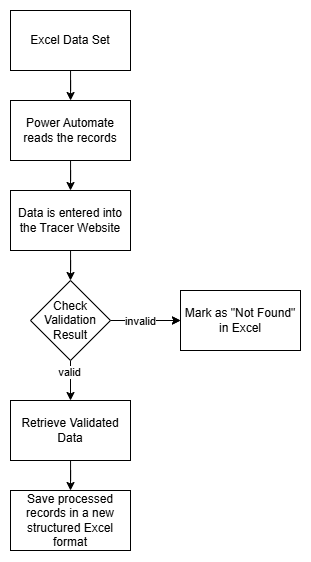

The diagram above was exported from draw.io. Its source (the exported page's mxGraphModel, read from the mxfile embedded in the PNG):
<mxGraphModel dx="925" dy="531" grid="1" gridSize="10" guides="1" tooltips="1" connect="1" arrows="1" fold="1" page="1" pageScale="1" pageWidth="850" pageHeight="1100" math="0" shadow="0">
  <root>
    <mxCell id="0" />
    <mxCell id="1" parent="0" />
    <mxCell id="lkQEkhuyIn9QZw8w7UPB-29" edge="1" parent="1" source="lkQEkhuyIn9QZw8w7UPB-1" style="edgeStyle=orthogonalEdgeStyle;rounded=0;orthogonalLoop=1;jettySize=auto;html=1;" target="lkQEkhuyIn9QZw8w7UPB-2" value="">
      <mxGeometry relative="1" as="geometry" />
    </mxCell>
    <mxCell id="lkQEkhuyIn9QZw8w7UPB-1" parent="1" style="rounded=0;whiteSpace=wrap;html=1;" value="Excel Data Set" vertex="1">
      <mxGeometry height="60" width="120" x="330" y="50" as="geometry" />
    </mxCell>
    <mxCell id="lkQEkhuyIn9QZw8w7UPB-30" edge="1" parent="1" source="lkQEkhuyIn9QZw8w7UPB-2" style="edgeStyle=orthogonalEdgeStyle;rounded=0;orthogonalLoop=1;jettySize=auto;html=1;entryX=0.5;entryY=0;entryDx=0;entryDy=0;" target="lkQEkhuyIn9QZw8w7UPB-8">
      <mxGeometry relative="1" as="geometry" />
    </mxCell>
    <mxCell id="lkQEkhuyIn9QZw8w7UPB-2" parent="1" style="rounded=0;whiteSpace=wrap;html=1;" value="Power Automate reads the records" vertex="1">
      <mxGeometry height="60" width="120" x="330" y="140" as="geometry" />
    </mxCell>
    <mxCell id="lkQEkhuyIn9QZw8w7UPB-31" edge="1" parent="1" source="lkQEkhuyIn9QZw8w7UPB-8" style="edgeStyle=orthogonalEdgeStyle;rounded=0;orthogonalLoop=1;jettySize=auto;html=1;entryX=0.5;entryY=0;entryDx=0;entryDy=0;" target="lkQEkhuyIn9QZw8w7UPB-9">
      <mxGeometry relative="1" as="geometry" />
    </mxCell>
    <mxCell id="lkQEkhuyIn9QZw8w7UPB-8" parent="1" style="rounded=0;whiteSpace=wrap;html=1;" value="Data is entered into the Tracer Website" vertex="1">
      <mxGeometry height="60" width="120" x="330" y="230" as="geometry" />
    </mxCell>
    <mxCell id="lkQEkhuyIn9QZw8w7UPB-16" edge="1" parent="1" source="lkQEkhuyIn9QZw8w7UPB-9" style="edgeStyle=orthogonalEdgeStyle;rounded=0;orthogonalLoop=1;jettySize=auto;html=1;entryX=0;entryY=0.5;entryDx=0;entryDy=0;" target="lkQEkhuyIn9QZw8w7UPB-10">
      <mxGeometry relative="1" as="geometry" />
    </mxCell>
    <mxCell id="lkQEkhuyIn9QZw8w7UPB-23" edge="1" parent="1" source="lkQEkhuyIn9QZw8w7UPB-9" style="edgeStyle=orthogonalEdgeStyle;rounded=0;orthogonalLoop=1;jettySize=auto;html=1;" target="lkQEkhuyIn9QZw8w7UPB-10" value="">
      <mxGeometry relative="1" as="geometry" />
    </mxCell>
    <mxCell id="lkQEkhuyIn9QZw8w7UPB-27" connectable="0" parent="lkQEkhuyIn9QZw8w7UPB-23" style="edgeLabel;html=1;align=center;verticalAlign=middle;resizable=0;points=[];" value="invalid" vertex="1">
      <mxGeometry relative="1" x="-0.1756" as="geometry">
        <mxPoint as="offset" />
      </mxGeometry>
    </mxCell>
    <mxCell id="lkQEkhuyIn9QZw8w7UPB-32" edge="1" parent="1" source="lkQEkhuyIn9QZw8w7UPB-9" style="edgeStyle=orthogonalEdgeStyle;rounded=0;orthogonalLoop=1;jettySize=auto;html=1;" target="lkQEkhuyIn9QZw8w7UPB-18">
      <mxGeometry relative="1" as="geometry" />
    </mxCell>
    <mxCell id="lkQEkhuyIn9QZw8w7UPB-35" connectable="0" parent="lkQEkhuyIn9QZw8w7UPB-32" style="edgeLabel;html=1;align=center;verticalAlign=middle;resizable=0;points=[];" value="valid" vertex="1">
      <mxGeometry relative="1" x="-0.4204" y="-2" as="geometry">
        <mxPoint as="offset" />
      </mxGeometry>
    </mxCell>
    <mxCell id="lkQEkhuyIn9QZw8w7UPB-9" parent="1" style="rhombus;whiteSpace=wrap;html=1;" value="Check Validation Result" vertex="1">
      <mxGeometry height="80" width="80" x="350" y="320" as="geometry" />
    </mxCell>
    <mxCell id="lkQEkhuyIn9QZw8w7UPB-10" parent="1" style="rounded=0;whiteSpace=wrap;html=1;" value="Mark as &quot;Not Found&quot; in Excel" vertex="1">
      <mxGeometry height="60" width="120" x="500" y="330" as="geometry" />
    </mxCell>
    <mxCell id="lkQEkhuyIn9QZw8w7UPB-33" edge="1" parent="1" source="lkQEkhuyIn9QZw8w7UPB-18" style="edgeStyle=orthogonalEdgeStyle;rounded=0;orthogonalLoop=1;jettySize=auto;html=1;entryX=0.5;entryY=0;entryDx=0;entryDy=0;" target="lkQEkhuyIn9QZw8w7UPB-20">
      <mxGeometry relative="1" as="geometry" />
    </mxCell>
    <mxCell id="lkQEkhuyIn9QZw8w7UPB-18" parent="1" style="rounded=0;whiteSpace=wrap;html=1;" value="Retrieve Validated Data" vertex="1">
      <mxGeometry height="60" width="120" x="330" y="440" as="geometry" />
    </mxCell>
    <mxCell id="lkQEkhuyIn9QZw8w7UPB-20" parent="1" style="rounded=0;whiteSpace=wrap;html=1;" value="Save processed records in a new structured Excel format" vertex="1">
      <mxGeometry height="60" width="120" x="330" y="530" as="geometry" />
    </mxCell>
  </root>
</mxGraphModel>